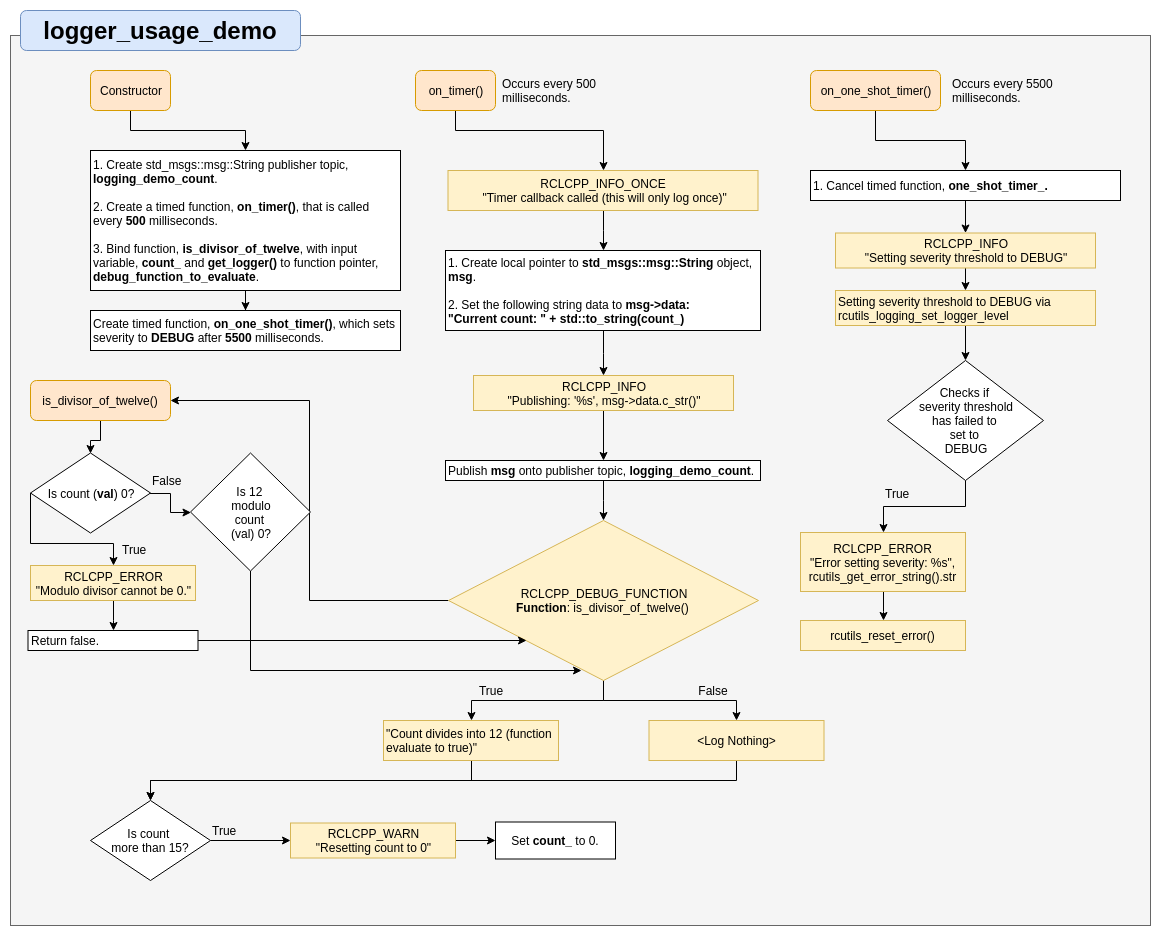

The diagram above was exported from draw.io. Its source (the exported page's mxGraphModel, read from the mxfile embedded in the PNG):
<mxGraphModel dx="1350" dy="816" grid="1" gridSize="10" guides="1" tooltips="1" connect="1" arrows="1" fold="1" page="1" pageScale="1" pageWidth="850" pageHeight="1100" math="0" shadow="0">
  <root>
    <mxCell id="0" />
    <mxCell id="1" parent="0" />
    <mxCell id="IBiRxoG5GINwUguIVg2T-3" value="" style="rounded=0;whiteSpace=wrap;html=1;fillColor=#f5f5f5;strokeColor=#666666;fontColor=#333333;" vertex="1" parent="1">
      <mxGeometry x="150" y="185" width="1140" height="890" as="geometry" />
    </mxCell>
    <mxCell id="IBiRxoG5GINwUguIVg2T-11" style="edgeStyle=orthogonalEdgeStyle;rounded=0;orthogonalLoop=1;jettySize=auto;html=1;" edge="1" parent="1" source="IBiRxoG5GINwUguIVg2T-1" target="IBiRxoG5GINwUguIVg2T-10">
      <mxGeometry relative="1" as="geometry">
        <Array as="points">
          <mxPoint x="595" y="280" />
          <mxPoint x="743" y="280" />
        </Array>
      </mxGeometry>
    </mxCell>
    <mxCell id="IBiRxoG5GINwUguIVg2T-1" value="on_timer()" style="rounded=1;whiteSpace=wrap;html=1;fillColor=#ffe6cc;strokeColor=#d79b00;" vertex="1" parent="1">
      <mxGeometry x="555" y="220" width="80" height="40" as="geometry" />
    </mxCell>
    <mxCell id="IBiRxoG5GINwUguIVg2T-2" value="&lt;b&gt;&lt;font style=&quot;font-size: 24px&quot;&gt;logger_usage_demo&lt;/font&gt;&lt;/b&gt;" style="rounded=1;whiteSpace=wrap;html=1;fillColor=#dae8fc;strokeColor=#6c8ebf;" vertex="1" parent="1">
      <mxGeometry x="160" y="160" width="280" height="40" as="geometry" />
    </mxCell>
    <mxCell id="IBiRxoG5GINwUguIVg2T-7" style="edgeStyle=orthogonalEdgeStyle;rounded=0;orthogonalLoop=1;jettySize=auto;html=1;entryX=0.5;entryY=0;entryDx=0;entryDy=0;" edge="1" parent="1" source="IBiRxoG5GINwUguIVg2T-4" target="IBiRxoG5GINwUguIVg2T-5">
      <mxGeometry relative="1" as="geometry">
        <Array as="points">
          <mxPoint x="270" y="280" />
          <mxPoint x="385" y="280" />
        </Array>
      </mxGeometry>
    </mxCell>
    <mxCell id="IBiRxoG5GINwUguIVg2T-4" value="Constructor" style="rounded=1;whiteSpace=wrap;html=1;fillColor=#ffe6cc;strokeColor=#d79b00;" vertex="1" parent="1">
      <mxGeometry x="230" y="220" width="80" height="40" as="geometry" />
    </mxCell>
    <mxCell id="IBiRxoG5GINwUguIVg2T-9" style="edgeStyle=orthogonalEdgeStyle;rounded=0;orthogonalLoop=1;jettySize=auto;html=1;entryX=0.5;entryY=0;entryDx=0;entryDy=0;" edge="1" parent="1" source="IBiRxoG5GINwUguIVg2T-5" target="IBiRxoG5GINwUguIVg2T-8">
      <mxGeometry relative="1" as="geometry" />
    </mxCell>
    <mxCell id="IBiRxoG5GINwUguIVg2T-5" value="1. Create std_msgs::msg::String publisher topic, &lt;b&gt;logging_demo_count&lt;/b&gt;.&lt;br&gt;&lt;br&gt;2. Create a timed function, &lt;b&gt;on_timer()&lt;/b&gt;, that is called every &lt;b&gt;500&lt;/b&gt; milliseconds.&lt;br&gt;&lt;br&gt;3. Bind function, &lt;b&gt;is_divisor_of_twelve&lt;/b&gt;, with input variable, &lt;b&gt;count_ &lt;/b&gt;and &lt;b&gt;get_logger() &lt;/b&gt;to function pointer, &lt;b&gt;debug_function_to_evaluate&lt;/b&gt;." style="rounded=0;whiteSpace=wrap;html=1;align=left;" vertex="1" parent="1">
      <mxGeometry x="230" y="300" width="310" height="140" as="geometry" />
    </mxCell>
    <mxCell id="IBiRxoG5GINwUguIVg2T-8" value="Create timed function, &lt;b&gt;on_one_shot_timer()&lt;/b&gt;, which sets severity to &lt;b&gt;DEBUG&lt;/b&gt; after &lt;b&gt;5500&lt;/b&gt; milliseconds." style="rounded=0;whiteSpace=wrap;html=1;align=left;" vertex="1" parent="1">
      <mxGeometry x="230" y="460" width="310" height="40" as="geometry" />
    </mxCell>
    <mxCell id="IBiRxoG5GINwUguIVg2T-15" style="edgeStyle=orthogonalEdgeStyle;rounded=0;orthogonalLoop=1;jettySize=auto;html=1;entryX=0.5;entryY=0;entryDx=0;entryDy=0;" edge="1" parent="1" source="IBiRxoG5GINwUguIVg2T-10" target="IBiRxoG5GINwUguIVg2T-14">
      <mxGeometry relative="1" as="geometry" />
    </mxCell>
    <mxCell id="IBiRxoG5GINwUguIVg2T-10" value="RCLCPP_INFO_ONCE&lt;br&gt;&amp;nbsp;&quot;Timer callback called (this will only log once)&quot;" style="rounded=0;whiteSpace=wrap;html=1;align=center;fillColor=#fff2cc;strokeColor=#d6b656;" vertex="1" parent="1">
      <mxGeometry x="587.5" y="320" width="310" height="40" as="geometry" />
    </mxCell>
    <mxCell id="IBiRxoG5GINwUguIVg2T-12" value="Occurs every 500 milliseconds." style="text;html=1;strokeColor=none;fillColor=none;align=left;verticalAlign=middle;whiteSpace=wrap;rounded=0;" vertex="1" parent="1">
      <mxGeometry x="640" y="230" width="115" height="20" as="geometry" />
    </mxCell>
    <mxCell id="IBiRxoG5GINwUguIVg2T-38" style="edgeStyle=orthogonalEdgeStyle;rounded=0;orthogonalLoop=1;jettySize=auto;html=1;entryX=0.5;entryY=0;entryDx=0;entryDy=0;" edge="1" parent="1" source="IBiRxoG5GINwUguIVg2T-13" target="IBiRxoG5GINwUguIVg2T-35">
      <mxGeometry relative="1" as="geometry" />
    </mxCell>
    <mxCell id="IBiRxoG5GINwUguIVg2T-13" value="is_divisor_of_twelve()" style="rounded=1;whiteSpace=wrap;html=1;fillColor=#ffe6cc;strokeColor=#d79b00;" vertex="1" parent="1">
      <mxGeometry x="170" y="530" width="140" height="40" as="geometry" />
    </mxCell>
    <mxCell id="IBiRxoG5GINwUguIVg2T-17" style="edgeStyle=orthogonalEdgeStyle;rounded=0;orthogonalLoop=1;jettySize=auto;html=1;entryX=0.5;entryY=0;entryDx=0;entryDy=0;" edge="1" parent="1" source="IBiRxoG5GINwUguIVg2T-14" target="IBiRxoG5GINwUguIVg2T-16">
      <mxGeometry relative="1" as="geometry" />
    </mxCell>
    <mxCell id="IBiRxoG5GINwUguIVg2T-14" value="1. Create local pointer to &lt;b&gt;std_msgs::msg::String&lt;/b&gt;&amp;nbsp;object, &lt;b&gt;msg&lt;/b&gt;.&lt;br&gt;&lt;br&gt;2. Set the following string data to &lt;b&gt;msg-&amp;gt;data:&lt;br&gt;&quot;Current count: &quot; + std::to_string(count_)&lt;br&gt;&lt;/b&gt;" style="rounded=0;whiteSpace=wrap;html=1;align=left;" vertex="1" parent="1">
      <mxGeometry x="585" y="400" width="315" height="80" as="geometry" />
    </mxCell>
    <mxCell id="IBiRxoG5GINwUguIVg2T-21" style="edgeStyle=orthogonalEdgeStyle;rounded=0;orthogonalLoop=1;jettySize=auto;html=1;entryX=0.5;entryY=0;entryDx=0;entryDy=0;" edge="1" parent="1" source="IBiRxoG5GINwUguIVg2T-16" target="IBiRxoG5GINwUguIVg2T-20">
      <mxGeometry relative="1" as="geometry" />
    </mxCell>
    <mxCell id="IBiRxoG5GINwUguIVg2T-16" value="RCLCPP_INFO&lt;br&gt;&quot;Publishing: '%s', msg-&amp;gt;data.c_str()&quot;" style="rounded=0;whiteSpace=wrap;html=1;align=center;fillColor=#fff2cc;strokeColor=#d6b656;" vertex="1" parent="1">
      <mxGeometry x="613" y="525" width="260" height="35" as="geometry" />
    </mxCell>
    <mxCell id="IBiRxoG5GINwUguIVg2T-23" style="edgeStyle=orthogonalEdgeStyle;rounded=0;orthogonalLoop=1;jettySize=auto;html=1;entryX=0.5;entryY=0;entryDx=0;entryDy=0;" edge="1" parent="1" source="IBiRxoG5GINwUguIVg2T-20" target="IBiRxoG5GINwUguIVg2T-24">
      <mxGeometry relative="1" as="geometry">
        <mxPoint x="743.2857142857142" y="680.2857142857142" as="targetPoint" />
      </mxGeometry>
    </mxCell>
    <mxCell id="IBiRxoG5GINwUguIVg2T-20" value="Publish &lt;b&gt;msg&lt;/b&gt;&amp;nbsp;onto publisher topic, &lt;b&gt;logging_demo_count&lt;/b&gt;." style="rounded=0;whiteSpace=wrap;html=1;align=left;" vertex="1" parent="1">
      <mxGeometry x="585" y="610" width="315" height="20" as="geometry" />
    </mxCell>
    <mxCell id="IBiRxoG5GINwUguIVg2T-28" style="edgeStyle=orthogonalEdgeStyle;rounded=0;orthogonalLoop=1;jettySize=auto;html=1;entryX=1;entryY=0.5;entryDx=0;entryDy=0;" edge="1" parent="1" source="IBiRxoG5GINwUguIVg2T-24" target="IBiRxoG5GINwUguIVg2T-13">
      <mxGeometry relative="1" as="geometry" />
    </mxCell>
    <mxCell id="IBiRxoG5GINwUguIVg2T-30" style="edgeStyle=orthogonalEdgeStyle;rounded=0;orthogonalLoop=1;jettySize=auto;html=1;" edge="1" parent="1" source="IBiRxoG5GINwUguIVg2T-24" target="IBiRxoG5GINwUguIVg2T-25">
      <mxGeometry relative="1" as="geometry" />
    </mxCell>
    <mxCell id="IBiRxoG5GINwUguIVg2T-31" style="edgeStyle=orthogonalEdgeStyle;rounded=0;orthogonalLoop=1;jettySize=auto;html=1;" edge="1" parent="1" source="IBiRxoG5GINwUguIVg2T-24" target="IBiRxoG5GINwUguIVg2T-26">
      <mxGeometry relative="1" as="geometry" />
    </mxCell>
    <mxCell id="IBiRxoG5GINwUguIVg2T-24" value="&lt;span style=&quot;white-space: normal&quot;&gt;RCLCPP_DEBUG_FUNCTION&lt;/span&gt;&lt;br style=&quot;white-space: normal&quot;&gt;&lt;b&gt;Function&lt;/b&gt;: is_divisor_of_twelve()&amp;nbsp;" style="rhombus;whiteSpace=wrap;html=1;fillColor=#fff2cc;strokeColor=#d6b656;" vertex="1" parent="1">
      <mxGeometry x="588" y="670" width="310" height="160" as="geometry" />
    </mxCell>
    <mxCell id="IBiRxoG5GINwUguIVg2T-48" style="edgeStyle=orthogonalEdgeStyle;rounded=0;orthogonalLoop=1;jettySize=auto;html=1;entryX=0.5;entryY=0;entryDx=0;entryDy=0;" edge="1" parent="1" source="IBiRxoG5GINwUguIVg2T-25" target="IBiRxoG5GINwUguIVg2T-47">
      <mxGeometry relative="1" as="geometry">
        <Array as="points">
          <mxPoint x="611" y="930" />
          <mxPoint x="290" y="930" />
        </Array>
      </mxGeometry>
    </mxCell>
    <mxCell id="IBiRxoG5GINwUguIVg2T-25" value="&quot;Count divides into 12 (function evaluate to true)&quot;" style="rounded=0;whiteSpace=wrap;html=1;fillColor=#fff2cc;strokeColor=#d6b656;align=left;" vertex="1" parent="1">
      <mxGeometry x="523" y="870" width="175" height="40" as="geometry" />
    </mxCell>
    <mxCell id="IBiRxoG5GINwUguIVg2T-49" style="edgeStyle=orthogonalEdgeStyle;rounded=0;orthogonalLoop=1;jettySize=auto;html=1;" edge="1" parent="1" source="IBiRxoG5GINwUguIVg2T-26">
      <mxGeometry relative="1" as="geometry">
        <mxPoint x="290" y="950" as="targetPoint" />
        <Array as="points">
          <mxPoint x="876" y="930" />
          <mxPoint x="290" y="930" />
        </Array>
      </mxGeometry>
    </mxCell>
    <mxCell id="IBiRxoG5GINwUguIVg2T-26" value="&amp;lt;Log Nothing&amp;gt;" style="rounded=0;whiteSpace=wrap;html=1;fillColor=#fff2cc;strokeColor=#d6b656;align=center;" vertex="1" parent="1">
      <mxGeometry x="788.5" y="870" width="175" height="40" as="geometry" />
    </mxCell>
    <mxCell id="IBiRxoG5GINwUguIVg2T-32" value="True" style="text;html=1;strokeColor=none;fillColor=none;align=center;verticalAlign=middle;whiteSpace=wrap;rounded=0;" vertex="1" parent="1">
      <mxGeometry x="610" y="830" width="40" height="20" as="geometry" />
    </mxCell>
    <mxCell id="IBiRxoG5GINwUguIVg2T-34" value="False" style="text;html=1;strokeColor=none;fillColor=none;align=center;verticalAlign=middle;whiteSpace=wrap;rounded=0;" vertex="1" parent="1">
      <mxGeometry x="833" y="830" width="40" height="20" as="geometry" />
    </mxCell>
    <mxCell id="IBiRxoG5GINwUguIVg2T-37" style="edgeStyle=orthogonalEdgeStyle;rounded=0;orthogonalLoop=1;jettySize=auto;html=1;entryX=0.5;entryY=0;entryDx=0;entryDy=0;" edge="1" parent="1" source="IBiRxoG5GINwUguIVg2T-35" target="IBiRxoG5GINwUguIVg2T-36">
      <mxGeometry relative="1" as="geometry">
        <Array as="points">
          <mxPoint x="170" y="693" />
          <mxPoint x="253" y="693" />
        </Array>
      </mxGeometry>
    </mxCell>
    <mxCell id="IBiRxoG5GINwUguIVg2T-44" value="" style="edgeStyle=orthogonalEdgeStyle;rounded=0;orthogonalLoop=1;jettySize=auto;html=1;" edge="1" parent="1" source="IBiRxoG5GINwUguIVg2T-35" target="IBiRxoG5GINwUguIVg2T-43">
      <mxGeometry relative="1" as="geometry" />
    </mxCell>
    <mxCell id="IBiRxoG5GINwUguIVg2T-35" value="Is count (&lt;b&gt;val&lt;/b&gt;) 0?" style="rhombus;whiteSpace=wrap;html=1;" vertex="1" parent="1">
      <mxGeometry x="170" y="602.5" width="120" height="80" as="geometry" />
    </mxCell>
    <mxCell id="IBiRxoG5GINwUguIVg2T-41" style="edgeStyle=orthogonalEdgeStyle;rounded=0;orthogonalLoop=1;jettySize=auto;html=1;entryX=0.5;entryY=0;entryDx=0;entryDy=0;" edge="1" parent="1" source="IBiRxoG5GINwUguIVg2T-36" target="IBiRxoG5GINwUguIVg2T-40">
      <mxGeometry relative="1" as="geometry" />
    </mxCell>
    <mxCell id="IBiRxoG5GINwUguIVg2T-36" value="RCLCPP_ERROR&lt;br&gt;&quot;Modulo divisor cannot be 0.&quot;" style="rounded=0;whiteSpace=wrap;html=1;align=center;fillColor=#fff2cc;strokeColor=#d6b656;" vertex="1" parent="1">
      <mxGeometry x="170" y="715" width="165" height="35" as="geometry" />
    </mxCell>
    <mxCell id="IBiRxoG5GINwUguIVg2T-39" value="True" style="text;html=1;strokeColor=none;fillColor=none;align=left;verticalAlign=middle;whiteSpace=wrap;rounded=0;" vertex="1" parent="1">
      <mxGeometry x="260" y="689" width="40" height="20" as="geometry" />
    </mxCell>
    <mxCell id="IBiRxoG5GINwUguIVg2T-42" style="edgeStyle=orthogonalEdgeStyle;rounded=0;orthogonalLoop=1;jettySize=auto;html=1;entryX=0;entryY=1;entryDx=0;entryDy=0;" edge="1" parent="1" source="IBiRxoG5GINwUguIVg2T-40" target="IBiRxoG5GINwUguIVg2T-24">
      <mxGeometry relative="1" as="geometry" />
    </mxCell>
    <mxCell id="IBiRxoG5GINwUguIVg2T-40" value="Return false." style="rounded=0;whiteSpace=wrap;html=1;align=left;" vertex="1" parent="1">
      <mxGeometry x="167.5" y="780" width="170" height="20" as="geometry" />
    </mxCell>
    <mxCell id="IBiRxoG5GINwUguIVg2T-46" style="edgeStyle=orthogonalEdgeStyle;rounded=0;orthogonalLoop=1;jettySize=auto;html=1;entryX=0.429;entryY=0.938;entryDx=0;entryDy=0;entryPerimeter=0;" edge="1" parent="1" source="IBiRxoG5GINwUguIVg2T-43" target="IBiRxoG5GINwUguIVg2T-24">
      <mxGeometry relative="1" as="geometry">
        <Array as="points">
          <mxPoint x="390" y="820" />
        </Array>
      </mxGeometry>
    </mxCell>
    <mxCell id="IBiRxoG5GINwUguIVg2T-43" value="Is 12 &lt;br&gt;modulo &lt;br&gt;count &lt;br&gt;(val) 0?" style="rhombus;whiteSpace=wrap;html=1;" vertex="1" parent="1">
      <mxGeometry x="330" y="602.5" width="120" height="118" as="geometry" />
    </mxCell>
    <mxCell id="IBiRxoG5GINwUguIVg2T-45" value="False" style="text;html=1;strokeColor=none;fillColor=none;align=left;verticalAlign=middle;whiteSpace=wrap;rounded=0;" vertex="1" parent="1">
      <mxGeometry x="290" y="619.5" width="40" height="20" as="geometry" />
    </mxCell>
    <mxCell id="IBiRxoG5GINwUguIVg2T-51" style="edgeStyle=orthogonalEdgeStyle;rounded=0;orthogonalLoop=1;jettySize=auto;html=1;entryX=0;entryY=0.5;entryDx=0;entryDy=0;" edge="1" parent="1" source="IBiRxoG5GINwUguIVg2T-47" target="IBiRxoG5GINwUguIVg2T-50">
      <mxGeometry relative="1" as="geometry" />
    </mxCell>
    <mxCell id="IBiRxoG5GINwUguIVg2T-47" value="Is count &lt;br&gt;more than 15?" style="rhombus;whiteSpace=wrap;html=1;" vertex="1" parent="1">
      <mxGeometry x="230" y="950" width="120" height="80" as="geometry" />
    </mxCell>
    <mxCell id="IBiRxoG5GINwUguIVg2T-54" value="" style="edgeStyle=orthogonalEdgeStyle;rounded=0;orthogonalLoop=1;jettySize=auto;html=1;" edge="1" parent="1" source="IBiRxoG5GINwUguIVg2T-50" target="IBiRxoG5GINwUguIVg2T-53">
      <mxGeometry relative="1" as="geometry" />
    </mxCell>
    <mxCell id="IBiRxoG5GINwUguIVg2T-50" value="RCLCPP_WARN&lt;br&gt;&quot;Resetting count to 0&quot;" style="rounded=0;whiteSpace=wrap;html=1;align=center;fillColor=#fff2cc;strokeColor=#d6b656;" vertex="1" parent="1">
      <mxGeometry x="430" y="972.5" width="165" height="35" as="geometry" />
    </mxCell>
    <mxCell id="IBiRxoG5GINwUguIVg2T-52" value="True" style="text;html=1;strokeColor=none;fillColor=none;align=left;verticalAlign=middle;whiteSpace=wrap;rounded=0;" vertex="1" parent="1">
      <mxGeometry x="350" y="970" width="40" height="20" as="geometry" />
    </mxCell>
    <mxCell id="IBiRxoG5GINwUguIVg2T-53" value="Set &lt;b&gt;count_&lt;/b&gt; to 0." style="rounded=0;whiteSpace=wrap;html=1;" vertex="1" parent="1">
      <mxGeometry x="635" y="971.5" width="120" height="37" as="geometry" />
    </mxCell>
    <mxCell id="IBiRxoG5GINwUguIVg2T-59" style="edgeStyle=orthogonalEdgeStyle;rounded=0;orthogonalLoop=1;jettySize=auto;html=1;" edge="1" parent="1" source="IBiRxoG5GINwUguIVg2T-56" target="IBiRxoG5GINwUguIVg2T-58">
      <mxGeometry relative="1" as="geometry" />
    </mxCell>
    <mxCell id="IBiRxoG5GINwUguIVg2T-56" value="on_one_shot_timer()" style="rounded=1;whiteSpace=wrap;html=1;fillColor=#ffe6cc;strokeColor=#d79b00;" vertex="1" parent="1">
      <mxGeometry x="950" y="220" width="130" height="40" as="geometry" />
    </mxCell>
    <mxCell id="IBiRxoG5GINwUguIVg2T-57" value="Occurs every 5500 milliseconds." style="text;html=1;strokeColor=none;fillColor=none;align=left;verticalAlign=middle;whiteSpace=wrap;rounded=0;" vertex="1" parent="1">
      <mxGeometry x="1090" y="230" width="115" height="20" as="geometry" />
    </mxCell>
    <mxCell id="IBiRxoG5GINwUguIVg2T-63" value="" style="edgeStyle=orthogonalEdgeStyle;rounded=0;orthogonalLoop=1;jettySize=auto;html=1;" edge="1" parent="1" source="IBiRxoG5GINwUguIVg2T-58" target="IBiRxoG5GINwUguIVg2T-60">
      <mxGeometry relative="1" as="geometry" />
    </mxCell>
    <mxCell id="IBiRxoG5GINwUguIVg2T-58" value="1. Cancel timed function, &lt;b&gt;one_shot_timer_.&lt;/b&gt;" style="rounded=0;whiteSpace=wrap;html=1;align=left;" vertex="1" parent="1">
      <mxGeometry x="950" y="320" width="310" height="30" as="geometry" />
    </mxCell>
    <mxCell id="IBiRxoG5GINwUguIVg2T-67" value="" style="edgeStyle=orthogonalEdgeStyle;rounded=0;orthogonalLoop=1;jettySize=auto;html=1;" edge="1" parent="1" source="IBiRxoG5GINwUguIVg2T-60" target="IBiRxoG5GINwUguIVg2T-66">
      <mxGeometry relative="1" as="geometry" />
    </mxCell>
    <mxCell id="IBiRxoG5GINwUguIVg2T-60" value="RCLCPP_INFO&lt;br&gt;&quot;Setting severity threshold to DEBUG&quot;" style="rounded=0;whiteSpace=wrap;html=1;align=center;fillColor=#fff2cc;strokeColor=#d6b656;" vertex="1" parent="1">
      <mxGeometry x="975" y="382.5" width="260" height="35" as="geometry" />
    </mxCell>
    <mxCell id="IBiRxoG5GINwUguIVg2T-70" style="edgeStyle=orthogonalEdgeStyle;rounded=0;orthogonalLoop=1;jettySize=auto;html=1;" edge="1" parent="1" source="IBiRxoG5GINwUguIVg2T-64" target="IBiRxoG5GINwUguIVg2T-69">
      <mxGeometry relative="1" as="geometry" />
    </mxCell>
    <mxCell id="IBiRxoG5GINwUguIVg2T-64" value="Checks if &lt;br&gt;severity threshold &lt;br&gt;has failed to&amp;nbsp;&lt;br&gt;set to &lt;br&gt;DEBUG" style="rhombus;whiteSpace=wrap;html=1;" vertex="1" parent="1">
      <mxGeometry x="1027" y="510" width="156" height="120" as="geometry" />
    </mxCell>
    <mxCell id="IBiRxoG5GINwUguIVg2T-68" style="edgeStyle=orthogonalEdgeStyle;rounded=0;orthogonalLoop=1;jettySize=auto;html=1;entryX=0.5;entryY=0;entryDx=0;entryDy=0;" edge="1" parent="1" source="IBiRxoG5GINwUguIVg2T-66" target="IBiRxoG5GINwUguIVg2T-64">
      <mxGeometry relative="1" as="geometry" />
    </mxCell>
    <mxCell id="IBiRxoG5GINwUguIVg2T-66" value="Setting severity threshold to DEBUG via&amp;nbsp;&lt;br&gt;rcutils_logging_set_logger_level" style="rounded=0;whiteSpace=wrap;html=1;align=left;fillColor=#fff2cc;strokeColor=#d6b656;" vertex="1" parent="1">
      <mxGeometry x="975" y="440" width="260" height="35" as="geometry" />
    </mxCell>
    <mxCell id="IBiRxoG5GINwUguIVg2T-75" style="edgeStyle=orthogonalEdgeStyle;rounded=0;orthogonalLoop=1;jettySize=auto;html=1;entryX=0.5;entryY=0;entryDx=0;entryDy=0;" edge="1" parent="1" source="IBiRxoG5GINwUguIVg2T-69" target="IBiRxoG5GINwUguIVg2T-72">
      <mxGeometry relative="1" as="geometry" />
    </mxCell>
    <mxCell id="IBiRxoG5GINwUguIVg2T-69" value="RCLCPP_ERROR&lt;br&gt;&quot;Error setting severity: %s&quot;, rcutils_get_error_string().str" style="rounded=0;whiteSpace=wrap;html=1;align=center;fillColor=#fff2cc;strokeColor=#d6b656;" vertex="1" parent="1">
      <mxGeometry x="940" y="682" width="165" height="59" as="geometry" />
    </mxCell>
    <mxCell id="IBiRxoG5GINwUguIVg2T-71" value="True" style="text;html=1;strokeColor=none;fillColor=none;align=left;verticalAlign=middle;whiteSpace=wrap;rounded=0;" vertex="1" parent="1">
      <mxGeometry x="1022.5" y="632.5" width="40" height="20" as="geometry" />
    </mxCell>
    <mxCell id="IBiRxoG5GINwUguIVg2T-72" value="rcutils_reset_error()" style="rounded=0;whiteSpace=wrap;html=1;align=center;fillColor=#fff2cc;strokeColor=#d6b656;" vertex="1" parent="1">
      <mxGeometry x="940" y="770" width="165" height="30" as="geometry" />
    </mxCell>
  </root>
</mxGraphModel>